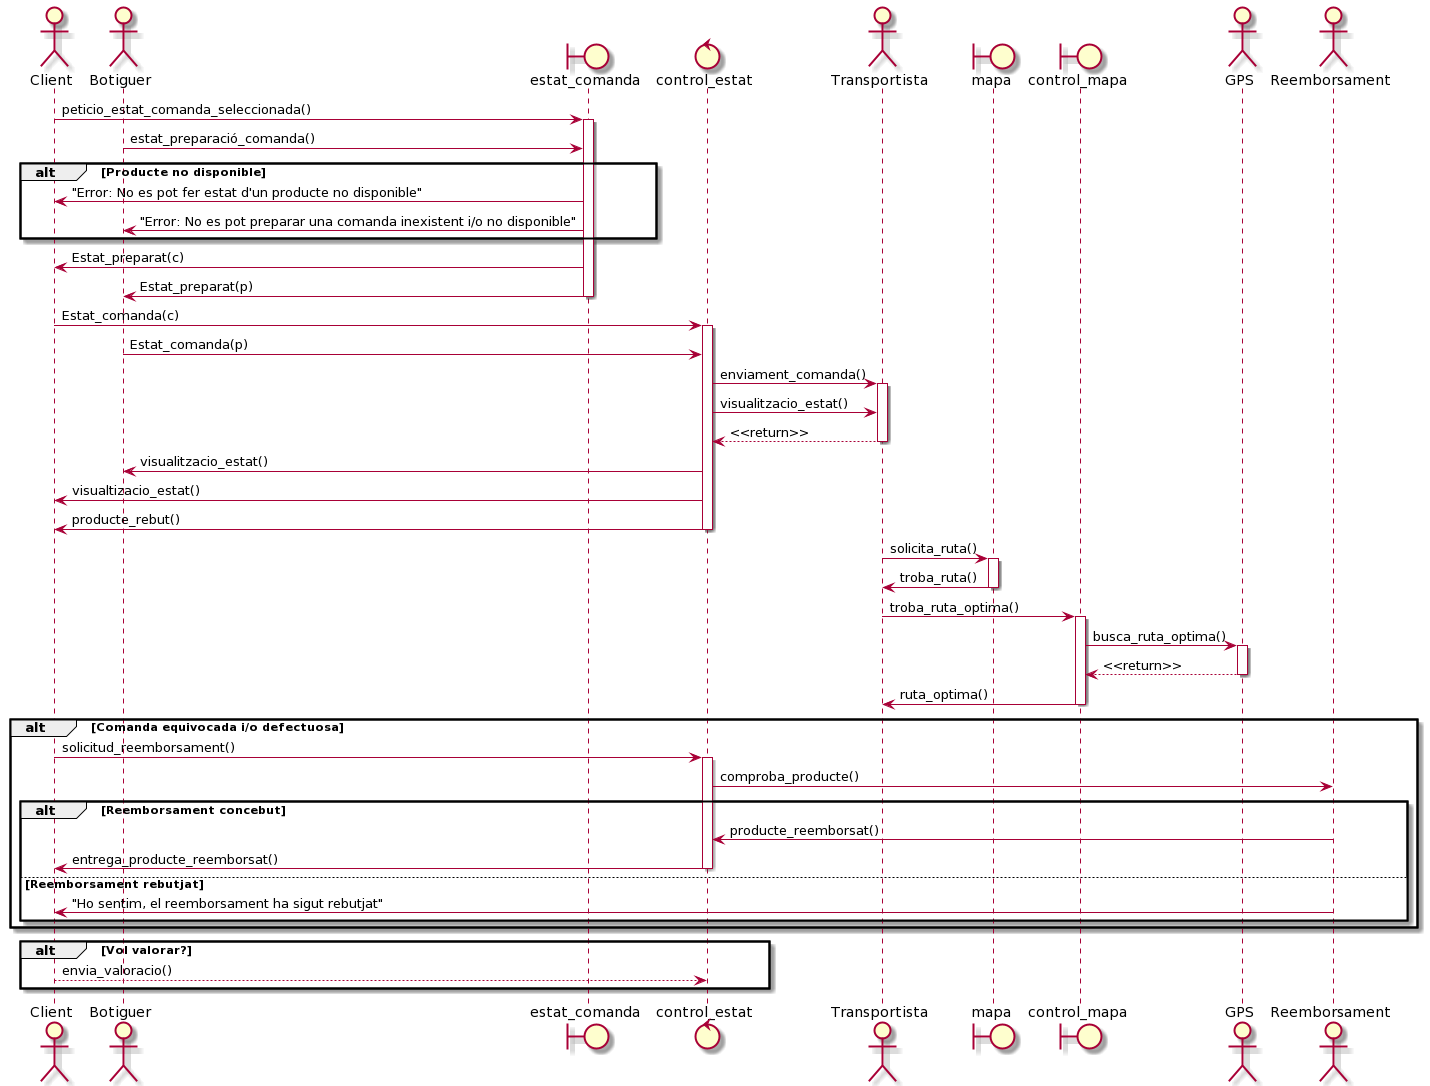

The diagram above was rendered by PlantUML. Its source (embedded in the PNG):
@startuml
actor Client 
actor Botiguer
boundary estat_comanda 
control control_estat 
actor Transportista
boundary mapa
boundary control_mapa
actor GPS
actor Reemborsament 
Client -> estat_comanda: peticio_estat_comanda_seleccionada()
activate estat_comanda

Botiguer -> estat_comanda: estat_preparació_comanda()
alt Producte no disponible
   estat_comanda -> Client: "Error: No es pot fer estat d'un producte no disponible"
   estat_comanda -> Botiguer: "Error: No es pot preparar una comanda inexistent i/o no disponible"
end  
estat_comanda -> Client : Estat_preparat(c)
estat_comanda -> Botiguer : Estat_preparat(p)
deactivate estat_comanda

Client -> control_estat: Estat_comanda(c)
activate control_estat
Botiguer -> control_estat: Estat_comanda(p)
control_estat -> Transportista: enviament_comanda()
activate Transportista
control_estat -> Transportista: visualitzacio_estat()
Transportista --> control_estat: <<return>>
deactivate Transportista
control_estat -> Botiguer: visualitzacio_estat()
control_estat -> Client: visualtizacio_estat()
control_estat -> Client: producte_rebut()
deactivate control_estat

Transportista -> mapa: solicita_ruta()
activate mapa
mapa -> Transportista: troba_ruta()
deactivate mapa
Transportista -> control_mapa: troba_ruta_optima()


activate control_mapa
control_mapa -> GPS: busca_ruta_optima()
activate GPS
GPS --> control_mapa: <<return>>
deactivate GPS
control_mapa -> Transportista: ruta_optima()
deactivate control_mapa

alt Comanda equivocada i/o defectuosa
    Client -> control_estat: solicitud_reemborsament()
    activate control_estat
    control_estat -> Reemborsament: comproba_producte()
    alt Reemborsament concebut
       Reemborsament -> control_estat: producte_reemborsat()
       control_estat -> Client: entrega_producte_reemborsat()
    deactivate control_estat
    else Reemborsament rebutjat
       Reemborsament -> Client: "Ho sentim, el reemborsament ha sigut rebutjat"
    end
end
alt Vol valorar?
   Client --> control_estat: envia_valoracio()
end
@enduml